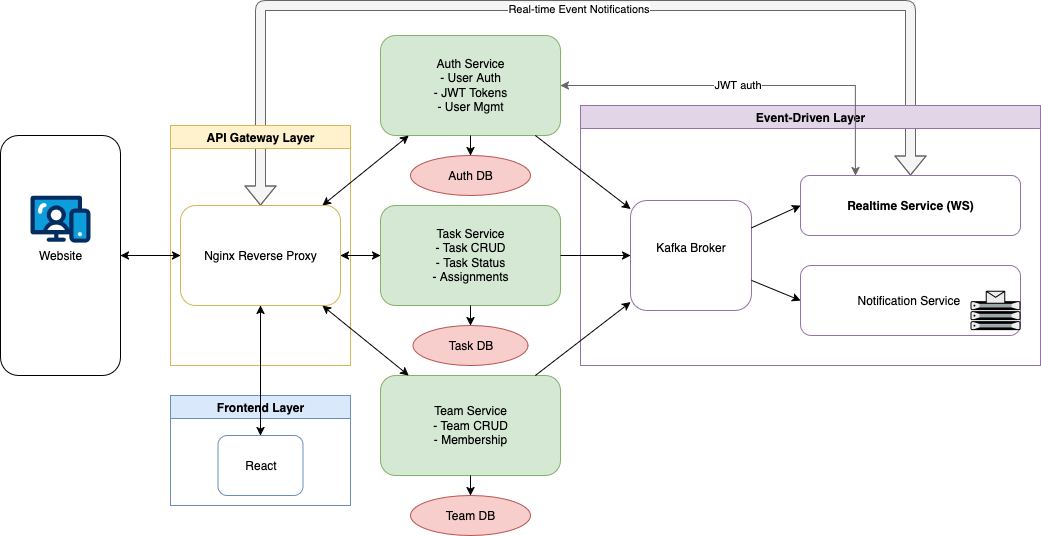

The diagram above was exported from draw.io. Its source (the exported page's mxGraphModel, read from the mxfile embedded in the PNG):
<mxGraphModel dx="1899" dy="861" grid="1" gridSize="10" guides="1" tooltips="1" connect="1" arrows="1" fold="1" page="1" pageScale="1" pageWidth="827" pageHeight="1169" math="0" shadow="0">
  <root>
    <mxCell id="0" />
    <mxCell id="1" parent="0" />
    <mxCell id="D-LQ5K4zBd9sFDA2WyKS-9" style="edgeStyle=orthogonalEdgeStyle;rounded=1;orthogonalLoop=1;jettySize=auto;html=1;entryX=0.5;entryY=0;entryDx=0;entryDy=0;fillColor=#f5f5f5;strokeColor=#666666;curved=0;shape=flexArrow;fillStyle=solid;startArrow=block;" edge="1" parent="1" source="KvVZr3zjfzdQF0V1gkTh-13" target="KvVZr3zjfzdQF0V1gkTh-4">
      <mxGeometry relative="1" as="geometry">
        <Array as="points">
          <mxPoint x="620" y="220" />
          <mxPoint x="-30" y="220" />
        </Array>
      </mxGeometry>
    </mxCell>
    <mxCell id="D-LQ5K4zBd9sFDA2WyKS-12" value="Real-time Event Notifications" style="edgeLabel;html=1;align=center;verticalAlign=middle;resizable=0;points=[];" vertex="1" connectable="0" parent="D-LQ5K4zBd9sFDA2WyKS-9">
      <mxGeometry x="-0.0137" y="3" relative="1" as="geometry">
        <mxPoint as="offset" />
      </mxGeometry>
    </mxCell>
    <mxCell id="KvVZr3zjfzdQF0V1gkTh-11" value="Event-Driven Layer" style="swimlane;fillColor=#e1d5e7;strokeColor=#9673a6;fontStyle=1;" parent="1" vertex="1">
      <mxGeometry x="290" y="320" width="460" height="260" as="geometry" />
    </mxCell>
    <mxCell id="KvVZr3zjfzdQF0V1gkTh-12" value="Kafka Broker&#10;" style="shape=rectangle;rounded=1;whiteSpace=wrap;fillColor=#ffffff;strokeColor=#9673a6;" parent="KvVZr3zjfzdQF0V1gkTh-11" vertex="1">
      <mxGeometry x="50" y="95" width="121" height="110" as="geometry" />
    </mxCell>
    <mxCell id="KvVZr3zjfzdQF0V1gkTh-14" value="Notification Service " style="shape=rectangle;rounded=1;whiteSpace=wrap;fillColor=#ffffff;strokeColor=#9673a6;" parent="KvVZr3zjfzdQF0V1gkTh-11" vertex="1">
      <mxGeometry x="220" y="160" width="220" height="70" as="geometry" />
    </mxCell>
    <mxCell id="KvVZr3zjfzdQF0V1gkTh-13" value="Realtime Service (WS)" style="shape=rectangle;rounded=1;whiteSpace=wrap;fillColor=#ffffff;strokeColor=#9673a6;fontStyle=1" parent="KvVZr3zjfzdQF0V1gkTh-11" vertex="1">
      <mxGeometry x="220" y="70" width="220" height="60" as="geometry" />
    </mxCell>
    <mxCell id="KvVZr3zjfzdQF0V1gkTh-25" style="entryX=0;entryY=0.5;entryDx=0;entryDy=0;" parent="KvVZr3zjfzdQF0V1gkTh-11" source="KvVZr3zjfzdQF0V1gkTh-12" target="KvVZr3zjfzdQF0V1gkTh-13" edge="1">
      <mxGeometry relative="1" as="geometry" />
    </mxCell>
    <mxCell id="D-LQ5K4zBd9sFDA2WyKS-6" value="" style="fillColorStyles=neutralFill;neutralFill=#9DA6A8;shape=mxgraph.networks2.icon;aspect=fixed;fillColor=#EDEDED;strokeColor=#000000;gradientColor=#5B6163;network2IconShadow=1;network2bgFillColor=none;labelPosition=center;verticalLabelPosition=bottom;align=center;verticalAlign=top;network2Icon=mxgraph.networks2.mail_server;network2IconYOffset=-0.02556;network2IconW=1;network2IconH=0.7875;" vertex="1" parent="KvVZr3zjfzdQF0V1gkTh-11">
      <mxGeometry x="390" y="185.31" width="50" height="39.375" as="geometry" />
    </mxCell>
    <mxCell id="KvVZr3zjfzdQF0V1gkTh-1" value="Frontend Layer" style="swimlane;fillColor=#dae8fc;strokeColor=#6c8ebf;fontStyle=1;" parent="1" vertex="1">
      <mxGeometry x="-120" y="610" width="180" height="110" as="geometry" />
    </mxCell>
    <mxCell id="KvVZr3zjfzdQF0V1gkTh-2" value="React" style="shape=rectangle;rounded=1;whiteSpace=wrap;fillColor=#ffffff;strokeColor=#6c8ebf;" parent="KvVZr3zjfzdQF0V1gkTh-1" vertex="1">
      <mxGeometry x="47.5" y="40" width="85" height="60" as="geometry" />
    </mxCell>
    <mxCell id="KvVZr3zjfzdQF0V1gkTh-3" value="API Gateway Layer" style="swimlane;fillColor=#fff2cc;strokeColor=#d6b656;fontStyle=1;" parent="1" vertex="1">
      <mxGeometry x="-120" y="340" width="180" height="240" as="geometry" />
    </mxCell>
    <mxCell id="KvVZr3zjfzdQF0V1gkTh-5" value="Auth Service&#10;- User Auth&#10;- JWT Tokens&#10;- User Mgmt" style="shape=rectangle;rounded=1;whiteSpace=wrap;fillColor=#d5e8d4;strokeColor=#82b366;" parent="1" vertex="1">
      <mxGeometry x="90" y="250" width="180" height="100" as="geometry" />
    </mxCell>
    <mxCell id="KvVZr3zjfzdQF0V1gkTh-6" value="Task Service&#10;- Task CRUD&#10;- Task Status&#10;- Assignments" style="shape=rectangle;rounded=1;whiteSpace=wrap;fillColor=#d5e8d4;strokeColor=#82b366;" parent="1" vertex="1">
      <mxGeometry x="90" y="420" width="180" height="100" as="geometry" />
    </mxCell>
    <mxCell id="KvVZr3zjfzdQF0V1gkTh-7" value="Team Service&#10;- Team CRUD&#10;- Membership" style="shape=rectangle;rounded=1;whiteSpace=wrap;fillColor=#d5e8d4;strokeColor=#82b366;" parent="1" vertex="1">
      <mxGeometry x="90" y="590" width="180" height="100" as="geometry" />
    </mxCell>
    <mxCell id="KvVZr3zjfzdQF0V1gkTh-9" value="Task DB" style="shape=ellipse;whiteSpace=wrap;fillColor=#f8cecc;strokeColor=#b85450;" parent="1" vertex="1">
      <mxGeometry x="122.5" y="540" width="115" height="40" as="geometry" />
    </mxCell>
    <mxCell id="KvVZr3zjfzdQF0V1gkTh-10" value="Team DB" style="shape=ellipse;whiteSpace=wrap;fillColor=#f8cecc;strokeColor=#b85450;" parent="1" vertex="1">
      <mxGeometry x="120" y="710" width="120" height="40" as="geometry" />
    </mxCell>
    <mxCell id="KvVZr3zjfzdQF0V1gkTh-15" style="startArrow=classic;startFill=1;" parent="1" source="KvVZr3zjfzdQF0V1gkTh-2" target="KvVZr3zjfzdQF0V1gkTh-4" edge="1">
      <mxGeometry relative="1" as="geometry" />
    </mxCell>
    <mxCell id="KvVZr3zjfzdQF0V1gkTh-16" style="startArrow=classic;startFill=1;" parent="1" source="KvVZr3zjfzdQF0V1gkTh-4" target="KvVZr3zjfzdQF0V1gkTh-5" edge="1">
      <mxGeometry relative="1" as="geometry" />
    </mxCell>
    <mxCell id="KvVZr3zjfzdQF0V1gkTh-17" style="startArrow=classic;startFill=1;" parent="1" source="KvVZr3zjfzdQF0V1gkTh-4" target="KvVZr3zjfzdQF0V1gkTh-6" edge="1">
      <mxGeometry relative="1" as="geometry" />
    </mxCell>
    <mxCell id="KvVZr3zjfzdQF0V1gkTh-18" style="startArrow=classic;startFill=1;" parent="1" source="KvVZr3zjfzdQF0V1gkTh-4" target="KvVZr3zjfzdQF0V1gkTh-7" edge="1">
      <mxGeometry relative="1" as="geometry" />
    </mxCell>
    <mxCell id="KvVZr3zjfzdQF0V1gkTh-19" parent="1" source="KvVZr3zjfzdQF0V1gkTh-5" target="KvVZr3zjfzdQF0V1gkTh-8" edge="1">
      <mxGeometry relative="1" as="geometry" />
    </mxCell>
    <mxCell id="KvVZr3zjfzdQF0V1gkTh-20" parent="1" source="KvVZr3zjfzdQF0V1gkTh-6" target="KvVZr3zjfzdQF0V1gkTh-9" edge="1">
      <mxGeometry relative="1" as="geometry" />
    </mxCell>
    <mxCell id="KvVZr3zjfzdQF0V1gkTh-21" parent="1" source="KvVZr3zjfzdQF0V1gkTh-7" target="KvVZr3zjfzdQF0V1gkTh-10" edge="1">
      <mxGeometry relative="1" as="geometry" />
    </mxCell>
    <mxCell id="KvVZr3zjfzdQF0V1gkTh-22" parent="1" source="KvVZr3zjfzdQF0V1gkTh-5" target="KvVZr3zjfzdQF0V1gkTh-12" edge="1">
      <mxGeometry relative="1" as="geometry" />
    </mxCell>
    <mxCell id="KvVZr3zjfzdQF0V1gkTh-23" parent="1" source="KvVZr3zjfzdQF0V1gkTh-6" target="KvVZr3zjfzdQF0V1gkTh-12" edge="1">
      <mxGeometry relative="1" as="geometry" />
    </mxCell>
    <mxCell id="KvVZr3zjfzdQF0V1gkTh-24" parent="1" source="KvVZr3zjfzdQF0V1gkTh-7" target="KvVZr3zjfzdQF0V1gkTh-12" edge="1">
      <mxGeometry relative="1" as="geometry" />
    </mxCell>
    <mxCell id="KvVZr3zjfzdQF0V1gkTh-26" style="entryX=0;entryY=0.5;entryDx=0;entryDy=0;" parent="1" source="KvVZr3zjfzdQF0V1gkTh-12" target="KvVZr3zjfzdQF0V1gkTh-14" edge="1">
      <mxGeometry relative="1" as="geometry" />
    </mxCell>
    <mxCell id="KvVZr3zjfzdQF0V1gkTh-8" value="Auth DB" style="shape=ellipse;whiteSpace=wrap;fillColor=#f8cecc;strokeColor=#b85450;" parent="1" vertex="1">
      <mxGeometry x="120" y="370" width="120" height="40" as="geometry" />
    </mxCell>
    <mxCell id="KvVZr3zjfzdQF0V1gkTh-4" value="Nginx Reverse Proxy" style="shape=rectangle;rounded=1;whiteSpace=wrap;fillColor=#ffffff;strokeColor=#d6b656;" parent="1" vertex="1">
      <mxGeometry x="-110" y="420" width="160" height="100" as="geometry" />
    </mxCell>
    <mxCell id="D-LQ5K4zBd9sFDA2WyKS-4" style="edgeStyle=orthogonalEdgeStyle;rounded=0;orthogonalLoop=1;jettySize=auto;html=1;entryX=0;entryY=0.5;entryDx=0;entryDy=0;startArrow=classic;startFill=1;" edge="1" parent="1" source="D-LQ5K4zBd9sFDA2WyKS-3" target="KvVZr3zjfzdQF0V1gkTh-4">
      <mxGeometry relative="1" as="geometry" />
    </mxCell>
    <mxCell id="D-LQ5K4zBd9sFDA2WyKS-3" value="Website" style="rounded=1;whiteSpace=wrap;html=1;" vertex="1" parent="1">
      <mxGeometry x="-290" y="350" width="120" height="240" as="geometry" />
    </mxCell>
    <mxCell id="D-LQ5K4zBd9sFDA2WyKS-5" value="" style="verticalLabelPosition=bottom;aspect=fixed;html=1;shape=mxgraph.salesforce.web;fillColorStyles=fillColor2,fillColor3,fillColor4;fillColor2=#032d60;fillColor3=#0d9dda;fillColor4=#ffffff;fillColor=none;strokeColor=none;" vertex="1" parent="1">
      <mxGeometry x="-260" y="410" width="60" height="47.400000000000006" as="geometry" />
    </mxCell>
    <mxCell id="D-LQ5K4zBd9sFDA2WyKS-10" style="edgeStyle=orthogonalEdgeStyle;rounded=0;orthogonalLoop=1;jettySize=auto;html=1;entryX=1;entryY=0.5;entryDx=0;entryDy=0;exitX=0.25;exitY=0;exitDx=0;exitDy=0;startArrow=classic;startFill=1;fillColor=#f5f5f5;strokeColor=#666666;" edge="1" parent="1" source="KvVZr3zjfzdQF0V1gkTh-13" target="KvVZr3zjfzdQF0V1gkTh-5">
      <mxGeometry relative="1" as="geometry">
        <Array as="points">
          <mxPoint x="565" y="300" />
        </Array>
      </mxGeometry>
    </mxCell>
    <mxCell id="D-LQ5K4zBd9sFDA2WyKS-11" value="JWT auth" style="edgeLabel;html=1;align=center;verticalAlign=middle;resizable=0;points=[];" vertex="1" connectable="0" parent="D-LQ5K4zBd9sFDA2WyKS-10">
      <mxGeometry x="0.0857" y="-1" relative="1" as="geometry">
        <mxPoint as="offset" />
      </mxGeometry>
    </mxCell>
  </root>
</mxGraphModel>